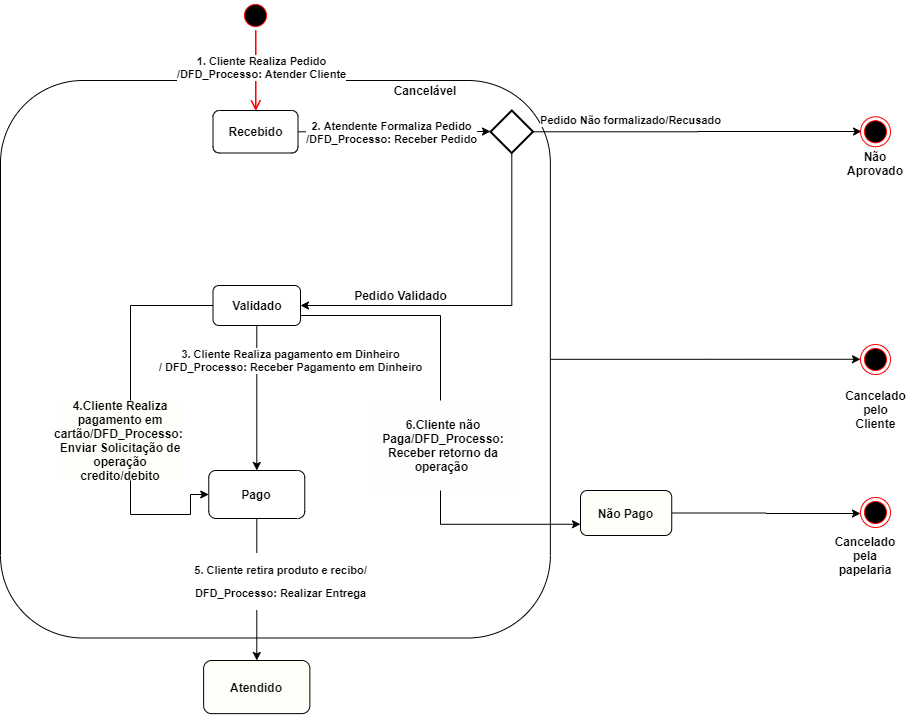

The diagram above was exported from draw.io. Its source (the exported page's mxGraphModel, read from the mxfile embedded in the PNG):
<mxGraphModel dx="1655" dy="452" grid="1" gridSize="10" guides="1" tooltips="1" connect="1" arrows="1" fold="1" page="1" pageScale="1" pageWidth="827" pageHeight="1169" math="0" shadow="0">
  <root>
    <mxCell id="0" />
    <mxCell id="1" parent="0" />
    <mxCell id="g5MIzte8sV8uS7n546t6-23" style="edgeStyle=orthogonalEdgeStyle;rounded=0;orthogonalLoop=1;jettySize=auto;html=1;entryX=0;entryY=0.492;entryDx=0;entryDy=0;entryPerimeter=0;" parent="1" source="g5MIzte8sV8uS7n546t6-20" target="g5MIzte8sV8uS7n546t6-24" edge="1">
      <mxGeometry relative="1" as="geometry">
        <mxPoint x="760" y="658.75" as="targetPoint" />
      </mxGeometry>
    </mxCell>
    <mxCell id="g5MIzte8sV8uS7n546t6-20" value="" style="rounded=1;whiteSpace=wrap;html=1;fillColor=none;" parent="1" vertex="1">
      <mxGeometry x="-90" y="380" width="549.86" height="557.5" as="geometry" />
    </mxCell>
    <mxCell id="Z4b4OPeqhAoSC0wcOfsp-1" value="" style="ellipse;html=1;shape=startState;fillColor=#000000;strokeColor=#ff0000;" parent="1" vertex="1">
      <mxGeometry x="150" y="300" width="30" height="30" as="geometry" />
    </mxCell>
    <mxCell id="Z4b4OPeqhAoSC0wcOfsp-2" value="1. Cliente Realiza Pedido&lt;br&gt;/DFD_Processo: Atender Cliente" style="edgeStyle=orthogonalEdgeStyle;html=1;verticalAlign=bottom;endArrow=open;endSize=8;strokeColor=#ff0000;" parent="1" edge="1">
      <mxGeometry x="0.3333" y="5" relative="1" as="geometry">
        <mxPoint x="165" y="410" as="targetPoint" />
        <mxPoint x="165" y="330" as="sourcePoint" />
        <mxPoint as="offset" />
      </mxGeometry>
    </mxCell>
    <mxCell id="Z4b4OPeqhAoSC0wcOfsp-5" value="" style="edgeStyle=orthogonalEdgeStyle;rounded=0;orthogonalLoop=1;jettySize=auto;html=1;" parent="1" source="Z4b4OPeqhAoSC0wcOfsp-3" edge="1">
      <mxGeometry relative="1" as="geometry">
        <mxPoint x="400" y="431" as="targetPoint" />
      </mxGeometry>
    </mxCell>
    <mxCell id="Z4b4OPeqhAoSC0wcOfsp-7" value="2. Atendente Formaliza Pedido&lt;br&gt;/DFD_Processo: Receber Pedido" style="edgeLabel;html=1;align=center;verticalAlign=middle;resizable=0;points=[];fontStyle=1" parent="Z4b4OPeqhAoSC0wcOfsp-5" vertex="1" connectable="0">
      <mxGeometry x="0.0033" y="11" relative="1" as="geometry">
        <mxPoint x="-4.2000000000000055" y="11.250000000000007" as="offset" />
      </mxGeometry>
    </mxCell>
    <mxCell id="Z4b4OPeqhAoSC0wcOfsp-3" value="Recebido" style="rounded=1;whiteSpace=wrap;html=1;fontStyle=1" parent="1" vertex="1">
      <mxGeometry x="122.5" y="410" width="85" height="42.5" as="geometry" />
    </mxCell>
    <mxCell id="Z4b4OPeqhAoSC0wcOfsp-9" value="Pedido Não formalizado/Recusado" style="edgeStyle=orthogonalEdgeStyle;rounded=0;orthogonalLoop=1;jettySize=auto;html=1;fontStyle=1" parent="1" source="Z4b4OPeqhAoSC0wcOfsp-8" edge="1">
      <mxGeometry x="0.0012" y="68" relative="1" as="geometry">
        <mxPoint x="771" y="431" as="targetPoint" />
        <mxPoint x="-67" y="57" as="offset" />
      </mxGeometry>
    </mxCell>
    <mxCell id="Z4b4OPeqhAoSC0wcOfsp-18" style="edgeStyle=orthogonalEdgeStyle;rounded=0;orthogonalLoop=1;jettySize=auto;html=1;entryX=1;entryY=0.5;entryDx=0;entryDy=0;" parent="1" source="Z4b4OPeqhAoSC0wcOfsp-8" target="Z4b4OPeqhAoSC0wcOfsp-17" edge="1">
      <mxGeometry relative="1" as="geometry">
        <Array as="points">
          <mxPoint x="421" y="605" />
        </Array>
      </mxGeometry>
    </mxCell>
    <mxCell id="Z4b4OPeqhAoSC0wcOfsp-8" value="" style="strokeWidth=2;html=1;shape=mxgraph.flowchart.decision;whiteSpace=wrap;" parent="1" vertex="1">
      <mxGeometry x="400" y="410" width="42.5" height="42.5" as="geometry" />
    </mxCell>
    <mxCell id="Z4b4OPeqhAoSC0wcOfsp-10" value="" style="ellipse;html=1;shape=endState;fillColor=#000000;strokeColor=#ff0000;" parent="1" vertex="1">
      <mxGeometry x="770" y="416.25" width="30" height="30" as="geometry" />
    </mxCell>
    <mxCell id="Z4b4OPeqhAoSC0wcOfsp-15" value="Não Aprovado" style="text;html=1;strokeColor=none;fillColor=none;align=center;verticalAlign=middle;whiteSpace=wrap;rounded=0;fontStyle=1" parent="1" vertex="1">
      <mxGeometry x="765" y="452.5" width="40" height="20" as="geometry" />
    </mxCell>
    <mxCell id="Z4b4OPeqhAoSC0wcOfsp-21" value="3. Cliente Realiza pagamento em Dinheiro&lt;br&gt;/ DFD_Processo: Receber Pagamento em Dinheiro" style="edgeStyle=orthogonalEdgeStyle;rounded=0;orthogonalLoop=1;jettySize=auto;html=1;fontStyle=1" parent="1" source="Z4b4OPeqhAoSC0wcOfsp-17" target="g5MIzte8sV8uS7n546t6-1" edge="1">
      <mxGeometry x="0.0002" y="50" relative="1" as="geometry">
        <mxPoint x="166.25" y="710" as="targetPoint" />
        <mxPoint x="-16" y="-38" as="offset" />
      </mxGeometry>
    </mxCell>
    <mxCell id="g5MIzte8sV8uS7n546t6-3" style="edgeStyle=orthogonalEdgeStyle;rounded=0;orthogonalLoop=1;jettySize=auto;html=1;entryX=0;entryY=0.5;entryDx=0;entryDy=0;entryPerimeter=0;" parent="1" source="Z4b4OPeqhAoSC0wcOfsp-17" target="g5MIzte8sV8uS7n546t6-1" edge="1">
      <mxGeometry relative="1" as="geometry">
        <Array as="points">
          <mxPoint x="40" y="605" />
          <mxPoint x="40" y="814" />
          <mxPoint x="100" y="814" />
          <mxPoint x="100" y="794" />
        </Array>
      </mxGeometry>
    </mxCell>
    <mxCell id="g5MIzte8sV8uS7n546t6-9" style="edgeStyle=orthogonalEdgeStyle;rounded=0;orthogonalLoop=1;jettySize=auto;html=1;exitX=1;exitY=0.75;exitDx=0;exitDy=0;entryX=0;entryY=0.75;entryDx=0;entryDy=0;" parent="1" source="Z4b4OPeqhAoSC0wcOfsp-17" target="g5MIzte8sV8uS7n546t6-8" edge="1">
      <mxGeometry relative="1" as="geometry">
        <mxPoint x="480" y="615" as="targetPoint" />
      </mxGeometry>
    </mxCell>
    <mxCell id="Z4b4OPeqhAoSC0wcOfsp-17" value="Validado" style="rounded=1;whiteSpace=wrap;html=1;fontStyle=1" parent="1" vertex="1">
      <mxGeometry x="122.5" y="585" width="87.5" height="40" as="geometry" />
    </mxCell>
    <mxCell id="Z4b4OPeqhAoSC0wcOfsp-19" value="Pedido Validado" style="text;html=1;align=center;verticalAlign=middle;resizable=0;points=[];autosize=1;fontStyle=1" parent="1" vertex="1">
      <mxGeometry x="255" y="585" width="110" height="20" as="geometry" />
    </mxCell>
    <mxCell id="g5MIzte8sV8uS7n546t6-5" value="&lt;p style=&quot;line-height: 110%&quot;&gt;5. Cliente retira produto e recibo/&lt;/p&gt;&lt;p style=&quot;line-height: 110%&quot;&gt;DFD_Processo: Realizar Entrega&lt;/p&gt;" style="edgeStyle=orthogonalEdgeStyle;rounded=0;orthogonalLoop=1;jettySize=auto;html=1;fontStyle=1" parent="1" source="g5MIzte8sV8uS7n546t6-1" target="g5MIzte8sV8uS7n546t6-6" edge="1">
      <mxGeometry x="-0.1268" y="24" relative="1" as="geometry">
        <mxPoint x="166" y="940" as="targetPoint" />
        <mxPoint y="1" as="offset" />
      </mxGeometry>
    </mxCell>
    <mxCell id="g5MIzte8sV8uS7n546t6-1" value="Pago" style="rounded=1;whiteSpace=wrap;html=1;fontStyle=1" parent="1" vertex="1">
      <mxGeometry x="118.25" y="770" width="96" height="48" as="geometry" />
    </mxCell>
    <mxCell id="g5MIzte8sV8uS7n546t6-4" value="4.Cliente Realiza pagamento em cartão/DFD_Processo:&amp;nbsp; Enviar Solicitação de operação credito/debito" style="text;html=1;strokeColor=none;fillColor=#FFFFFA;align=center;verticalAlign=middle;whiteSpace=wrap;rounded=0;fontStyle=1" parent="1" vertex="1">
      <mxGeometry x="-30" y="700" width="120" height="80" as="geometry" />
    </mxCell>
    <mxCell id="g5MIzte8sV8uS7n546t6-6" value="Atendido" style="rounded=1;whiteSpace=wrap;html=1;fillColor=#FFFFFA;fontStyle=1" parent="1" vertex="1">
      <mxGeometry x="113.12" y="960" width="106.25" height="53.13" as="geometry" />
    </mxCell>
    <mxCell id="g5MIzte8sV8uS7n546t6-11" style="edgeStyle=orthogonalEdgeStyle;rounded=0;orthogonalLoop=1;jettySize=auto;html=1;exitX=1;exitY=0.5;exitDx=0;exitDy=0;" parent="1" source="g5MIzte8sV8uS7n546t6-8" edge="1">
      <mxGeometry relative="1" as="geometry">
        <mxPoint x="770" y="813" as="targetPoint" />
      </mxGeometry>
    </mxCell>
    <mxCell id="g5MIzte8sV8uS7n546t6-8" value="Não Pago" style="rounded=1;whiteSpace=wrap;html=1;fillColor=#FFFFFA;fontStyle=1" parent="1" vertex="1">
      <mxGeometry x="490" y="790" width="91.24" height="45" as="geometry" />
    </mxCell>
    <mxCell id="g5MIzte8sV8uS7n546t6-10" value="6.Cliente não Paga/DFD_Processo: Receber retorno da operação&amp;nbsp;" style="text;html=1;strokeColor=none;fillColor=#FFFEFC;align=center;verticalAlign=middle;whiteSpace=wrap;rounded=0;fontStyle=1" parent="1" vertex="1">
      <mxGeometry x="280" y="700" width="146" height="90" as="geometry" />
    </mxCell>
    <mxCell id="g5MIzte8sV8uS7n546t6-12" value="" style="ellipse;html=1;shape=endState;fillColor=#000000;strokeColor=#ff0000;" parent="1" vertex="1">
      <mxGeometry x="770" y="797" width="30" height="30" as="geometry" />
    </mxCell>
    <mxCell id="g5MIzte8sV8uS7n546t6-17" value="Cancelado pela papelaria" style="text;html=1;strokeColor=none;fillColor=none;align=center;verticalAlign=middle;whiteSpace=wrap;rounded=0;fontStyle=1" parent="1" vertex="1">
      <mxGeometry x="740" y="835" width="70" height="40" as="geometry" />
    </mxCell>
    <mxCell id="g5MIzte8sV8uS7n546t6-22" value="Cancelável" style="text;html=1;strokeColor=none;fillColor=none;align=center;verticalAlign=middle;whiteSpace=wrap;rounded=0;fontStyle=1" parent="1" vertex="1">
      <mxGeometry x="290" y="380" width="90" height="20" as="geometry" />
    </mxCell>
    <mxCell id="g5MIzte8sV8uS7n546t6-24" value="" style="ellipse;html=1;shape=endState;fillColor=#000000;strokeColor=#ff0000;" parent="1" vertex="1">
      <mxGeometry x="770" y="644" width="30" height="30" as="geometry" />
    </mxCell>
    <mxCell id="g5MIzte8sV8uS7n546t6-25" value="Cancelado pelo Cliente" style="text;html=1;strokeColor=none;fillColor=none;align=center;verticalAlign=middle;whiteSpace=wrap;rounded=0;fontStyle=1" parent="1" vertex="1">
      <mxGeometry x="757.5" y="674" width="55" height="70" as="geometry" />
    </mxCell>
    <mxCell id="g5MIzte8sV8uS7n546t6-26" value="1. Cliente Realiza Pedido&lt;br&gt;/DFD_Processo: Atender Cliente" style="edgeStyle=orthogonalEdgeStyle;html=1;verticalAlign=bottom;endArrow=open;endSize=8;strokeColor=#ff0000;fontStyle=1" parent="1" edge="1">
      <mxGeometry x="0.3333" y="5" relative="1" as="geometry">
        <mxPoint x="165.53" y="410" as="targetPoint" />
        <mxPoint x="165.53" y="330" as="sourcePoint" />
        <mxPoint as="offset" />
      </mxGeometry>
    </mxCell>
  </root>
</mxGraphModel>